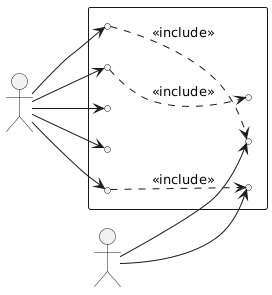

The diagram above was rendered by PlantUML. Its source (embedded in the PNG):
@startuml
left to right direction

actor "Video Author" as author
actor "System" as system

rectangle "Video Editing" {
  usecase "View Video Preview" as UC1
  usecase "Click Edit Button" as UC2
  usecase "Open Edit Dialog" as UC3
  usecase "Modify Title" as UC4
  usecase "Modify Description" as UC5
  usecase "Save Changes" as UC6
  usecase "Update Database" as UC7
  usecase "Verify Authorship" as UC8
}

author --> UC1
author --> UC2
author --> UC4
author --> UC5
author --> UC6
UC1 ..> UC8 : <<include>>
UC2 ..> UC3 : <<include>>
UC6 ..> UC7 : <<include>>
system --> UC7
system --> UC8
@enduml